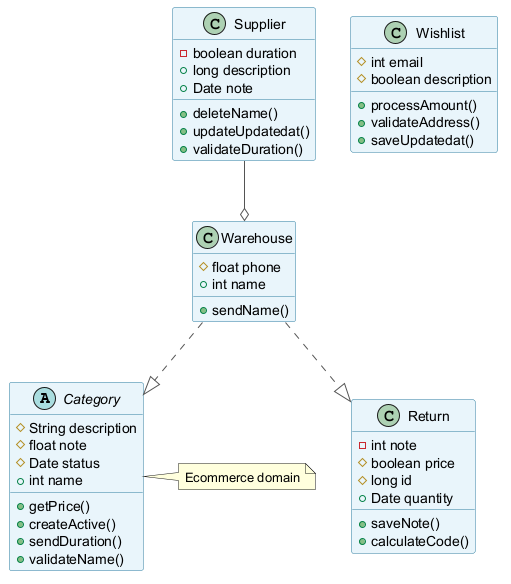

The diagram above was rendered by PlantUML. Its source (embedded in the PNG):
@startuml
skinparam backgroundColor #FFFFFF
skinparam classBackgroundColor #E8F4FA
skinparam classBorderColor #2C7DA0
skinparam ArrowColor #555555
abstract class Category {
  #String description
  #float note
  #Date status
  +int name
  +getPrice()
  +createActive()
  +sendDuration()
  +validateName()
}
class Wishlist {
  #int email
  #boolean description
  +processAmount()
  +validateAddress()
  +saveUpdatedat()
}
class Supplier {
  -boolean duration
  +long description
  +Date note
  +deleteName()
  +updateUpdatedat()
  +validateDuration()
}
class Return {
  -int note
  #boolean price
  #long id
  +Date quantity
  +saveNote()
  +calculateCode()
}
class Warehouse {
  #float phone
  +int name
  +sendName()
}
Warehouse ..|> Category
Supplier --o Warehouse
Warehouse ..|> Return
note right of Category : Ecommerce domain
@enduml